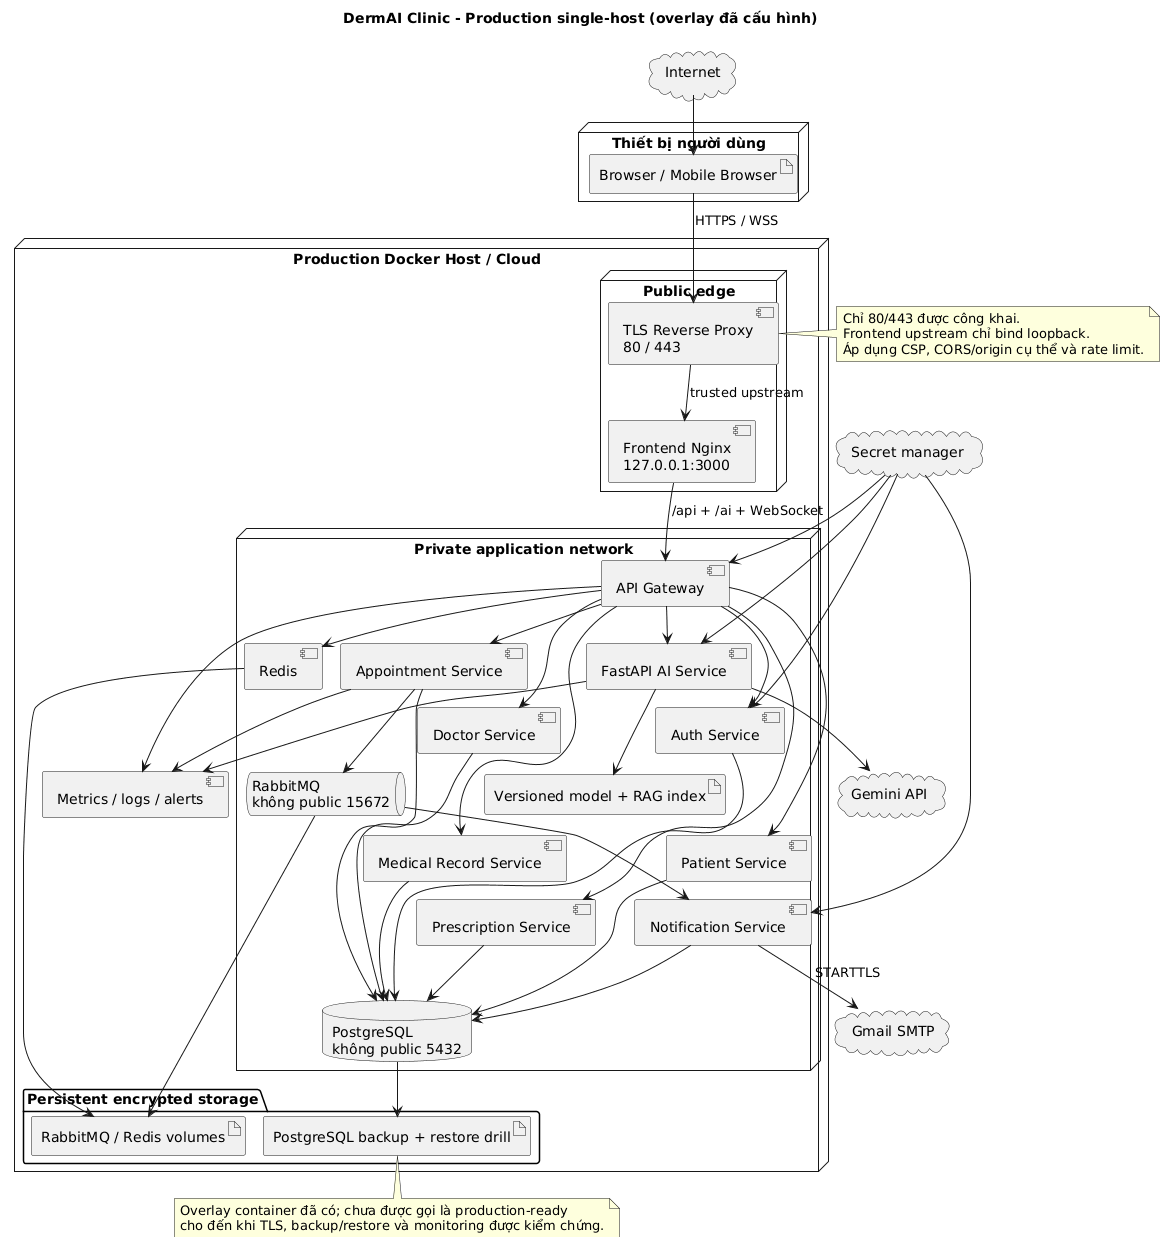

The diagram above was rendered by PlantUML. Its source (embedded in the PNG):
@startuml
!pragma layout smetana
title DermAI Clinic - Production single-host (overlay đã cấu hình)
skinparam shadowing false

cloud "Internet" as Internet
node "Thiết bị người dùng" {
  artifact "Browser / Mobile Browser" as Browser
}
node "Production Docker Host / Cloud" {
  node "Public edge" {
    component "TLS Reverse Proxy\n80 / 443" as TLS
    component "Frontend Nginx\n127.0.0.1:3000" as Frontend
  }
  node "Private application network" {
    component "API Gateway" as Gateway
    component "Auth Service" as Auth
    component "Patient Service" as PatientService
    component "Doctor Service" as DoctorService
    component "Appointment Service" as Appointment
    component "Medical Record Service" as Record
    component "Prescription Service" as Prescription
    component "Notification Service" as Notification
    component "FastAPI AI Service" as AI
    database "PostgreSQL\nkhông public 5432" as PostgreSQL
    queue "RabbitMQ\nkhông public 15672" as RabbitMQ
    component "Redis" as Redis
    artifact "Versioned model + RAG index" as ModelAssets
  }
  folder "Persistent encrypted storage" {
    artifact "PostgreSQL backup + restore drill" as PgBackup
    artifact "RabbitMQ / Redis volumes" as QueueVolumes
  }
  component "Metrics / logs / alerts" as Observability
}
cloud "Secret manager" as Secrets
cloud "Gmail SMTP" as SMTP
cloud "Gemini API" as Gemini

Internet --> Browser
Browser --> TLS : HTTPS / WSS
TLS --> Frontend : trusted upstream
Frontend --> Gateway : /api + /ai + WebSocket
Gateway --> Auth
Gateway --> PatientService
Gateway --> DoctorService
Gateway --> Appointment
Gateway --> Record
Gateway --> Prescription
Gateway --> AI
Gateway --> Redis
Appointment --> RabbitMQ
RabbitMQ --> Notification
Notification --> SMTP : STARTTLS
Auth --> PostgreSQL
PatientService --> PostgreSQL
DoctorService --> PostgreSQL
Appointment --> PostgreSQL
Record --> PostgreSQL
Prescription --> PostgreSQL
Notification --> PostgreSQL
AI --> ModelAssets
AI --> Gemini
PostgreSQL --> PgBackup
RabbitMQ --> QueueVolumes
Redis --> QueueVolumes
Secrets --> Gateway
Secrets --> Auth
Secrets --> Notification
Secrets --> AI
Gateway --> Observability
Appointment --> Observability
AI --> Observability

note right of TLS
  Chỉ 80/443 được công khai.
  Frontend upstream chỉ bind loopback.
  Áp dụng CSP, CORS/origin cụ thể và rate limit.
end note
note bottom of PgBackup
  Overlay container đã có; chưa được gọi là production-ready
  cho đến khi TLS, backup/restore và monitoring được kiểm chứng.
end note
@enduml